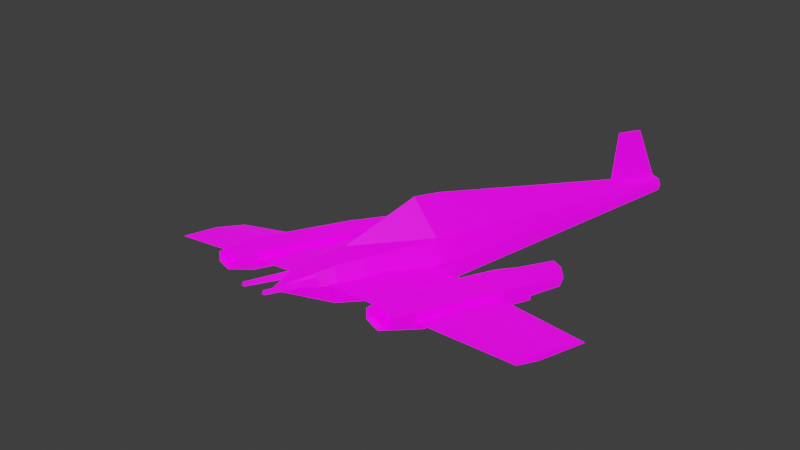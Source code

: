# Source: Fighter_B1.blend  (saved by Blender 2.93.21; exported with 4.5.12 LTS)
import bpy
from mathutils import Matrix  # noqa: F401  (used for matrix-valued properties, if any)

bpy.ops.wm.read_factory_settings(use_empty=True)
scene = bpy.context.scene
scene.name = 'Scene'

# ---- collections
col_collection = bpy.data.collections.new('Collection'); scene.collection.children.link(col_collection)
col_ignore_depth = bpy.data.collections.new('Ignore Depth'); scene.collection.children.link(col_ignore_depth)

# ---- images (referenced by path relative to the original .blend; pixels are not part of the script)
import os
ASSET_DIR = os.environ.get("B2B_ASSET_DIR", "")  # directory of the original .blend (textures are referenced by path, not embedded)
HERE = os.path.dirname(os.path.abspath(__file__))  # packed textures are extracted next to this script under _unpacked/

def load_image(name, relpath, width, height, colorspace="sRGB"):
    """Load a texture the original file referenced (path relative to the .blend, or extracted next to this script)."""
    p = next((c for c in (os.path.join(HERE, relpath), os.path.join(ASSET_DIR, relpath)) if relpath and os.path.exists(c)), "")
    if p:
        img = bpy.data.images.load(p, check_existing=True)
        img.name = name
    else:  # same state as the original file: an image datablock whose file is absent (Cycles renders it pink)
        img = bpy.data.images.new(name, width, height)
        img.source = "FILE"
        img.filepath = "//" + (relpath or name)
    img.colorspace_settings.name = colorspace
    return img
img_fighter_b1_diffuse = load_image('Fighter B1 Diffuse', 'Fighter B1 Diffuse.png', 1024, 1024, 'sRGB')
img_fighter_b1_emissive = load_image('Fighter B1 Emissive', 'Fighter B1 Emissive.png', 1024, 1024, 'sRGB')

# ---- materials (node trees are filled in below, after node groups)
mat_fighter_b1 = bpy.data.materials.new('Fighter B1')

# ---- material node trees
mat_fighter_b1.use_nodes = True; mat_fighter_b1.node_tree.nodes.clear()
_N = mat_fighter_b1.node_tree.nodes; _L = mat_fighter_b1.node_tree.links
n0 = _N.new('ShaderNodeBsdfPrincipled'); n0.name = 'Principled BSDF'; n0.location = (10, 300)
n0.distribution = 'GGX'
n0.subsurface_method = 'BURLEY'
n0.inputs[3].default_value = 1.45
n0.inputs[28].default_value = 1.0
n1 = _N.new('ShaderNodeOutputMaterial'); n1.name = 'Material Output'; n1.location = (300, 300)
n2 = _N.new('ShaderNodeTexImage'); n2.name = 'Image Texture'; n2.location = (-180, 280)
n2.image = img_fighter_b1_diffuse
n3 = _N.new('ShaderNodeTexImage'); n3.name = 'Image Texture.001'; n3.location = (-280, -60)
n3.image = img_fighter_b1_emissive
_L.new(n0.outputs[0], n1.inputs[0])
_L.new(n2.outputs[0], n0.inputs[0])
_L.new(n3.outputs[0], n0.inputs[27])
n1.is_active_output = True

# ---- world
world_world = bpy.data.worlds.new('World'); scene.world = world_world
world_world.use_nodes = True; world_world.node_tree.nodes.clear()
_N = world_world.node_tree.nodes; _L = world_world.node_tree.links
n0 = _N.new('ShaderNodeOutputWorld'); n0.name = 'World Output'; n0.location = (300, 300)
n1 = _N.new('ShaderNodeBackground'); n1.name = 'Background'; n1.location = (10, 300)
n1.inputs[0].default_value = (0.04203, 0.04203, 0.04203, 1.0)
_L.new(n1.outputs[0], n0.inputs[0])
n0.is_active_output = True
world_world.color = (0.05088, 0.05088, 0.05088)
world_world.use_sun_shadow = False
world_world.sun_shadow_jitter_overblur = 0.0

# ---- cameras
cam_camera = bpy.data.cameras.new('Camera')
cam_camera.clip_end = 500.0
cam_camera.ortho_scale = 7.314

# ---- lights
light_sun = bpy.data.lights.new('Sun', 'SUN')
light_sun.transmission_factor = 0.0
light_sun.energy = 1.0
light_sun.shadow_soft_size = 0.125

# ---- meshes
me_cube_004 = bpy.data.meshes.new('Cube.004')
me_cube_004.from_pydata([(-0.127, -0.127, 0.074), (-0.127, -0.127, 0.328), (-0.127, 0.127, 0.074), (-0.127, 0.127, 0.328), (0.127, -0.127, 0.074), (0.127, -0.127, 0.328), (0.127, 0.127, 0.074), (0.127, 0.127, 0.328)], [], [(0, 1, 3, 2), (2, 3, 7, 6), (6, 7, 5, 4), (4, 5, 1, 0), (2, 6, 4, 0), (7, 3, 1, 5)])
_uv = me_cube_004.uv_layers.new(name='UVMap')
_uv.uv.foreach_set('vector', [0.375, 0.0, 0.625, 0.0, 0.625, 0.25, 0.375, 0.25, 0.375, 0.25, 0.625, 0.25, 0.625, 0.5, 0.375, 0.5, 0.375, 0.5, 0.625, 0.5, 0.625, 0.75, 0.375, 0.75, 0.375, 0.75, 0.625, 0.75, 0.625, 1.0, 0.375, 1.0, 0.125, 0.5, 0.375, 0.5, 0.375, 0.75, 0.125, 0.75, 0.625, 0.5, 0.875, 0.5, 0.875, 0.75, 0.625, 0.75])
me_cube_004.use_remesh_fix_poles = True
me_cube_004.use_remesh_preserve_attributes = False
me_cube_004.use_mirror_vertex_groups = False
me_cube_004.update()
me_cube_002 = bpy.data.meshes.new('Cube.002')
me_cube_002.from_pydata([(-0.127, 0.0762, -0.254), (-0.127, -0.0762, -0.254), (-0.127, 0.0762, 0.0), (-0.127, -0.0762, 0.0), (0.127, 0.0762, -0.254), (0.127, -0.0762, -0.254), (0.127, 0.0762, 0.0), (0.127, -0.0762, 0.0), (-0.127, 0.0762, -0.5338), (-0.127, -0.0762, -0.5338), (0.127, 0.0762, -0.5338), (0.127, -0.0762, -0.5338), (0.02124, 0.0762, 0.0), (-0.02124, 0.0762, 0.0), (-0.02124, -0.0762, 0.0), (0.02124, -0.0762, 0.0), (-0.02124, 0.0762, -0.254), (0.02124, 0.0762, -0.254), (0.02124, -0.0762, -0.254), (-0.02124, -0.0762, -0.254), (-0.02124, 0.0762, -0.5338), (0.02124, 0.0762, -0.5338), (0.02124, -0.0762, -0.5338), (-0.02124, -0.0762, -0.5338)], [], [(0, 1, 3, 2), (12, 15, 7, 6), (6, 7, 5, 4), (19, 1, 9, 23), (12, 6, 4, 17), (14, 3, 1, 19), (20, 23, 9, 8), (4, 5, 11, 10), (1, 0, 8, 9), (17, 4, 10, 21), (0, 16, 20, 8), (10, 11, 22, 21), (7, 15, 18, 5), (17, 21, 22, 18), (2, 13, 16, 0), (17, 18, 15, 12), (5, 18, 22, 11), (16, 19, 23, 20), (2, 3, 14, 13), (16, 13, 14, 19)])
_uv = me_cube_002.uv_layers.new(name='UVMap')
_uv.uv.foreach_set('vector', [0.375, 0.0, 0.625, 0.0, 0.625, 0.25, 0.375, 0.25, 0.375, 0.4167, 0.625, 0.4167, 0.625, 0.5, 0.375, 0.5, 0.375, 0.5, 0.625, 0.5, 0.625, 0.75, 0.375, 0.75, 0.7917, 0.75, 0.875, 0.75, 0.875, 0.75, 0.7917, 0.75, 0.2917, 0.5, 0.375, 0.5, 0.375, 0.75, 0.2917, 0.75, 0.7917, 0.5, 0.875, 0.5, 0.875, 0.75, 0.7917, 0.75, 0.375, 0.9167, 0.625, 0.9167, 0.625, 1.0, 0.375, 1.0, 0.375, 0.75, 0.625, 0.75, 0.625, 0.75, 0.375, 0.75, 0.625, 0.0, 0.375, 0.0, 0.375, 0.0, 0.625, 0.0, 0.2917, 0.75, 0.375, 0.75, 0.375, 0.75, 0.2917, 0.75, 0.125, 0.75, 0.2083, 0.75, 0.2083, 0.75, 0.125, 0.75, 0.375, 0.75, 0.625, 0.75, 0.625, 0.8333, 0.375, 0.8333, 0.625, 0.5, 0.7083, 0.5, 0.7083, 0.75, 0.625, 0.75, 0.2917, 0.75, 0.2917, 0.75, 0.625, 0.8333, 0.7083, 0.75, 0.125, 0.5, 0.2083, 0.5, 0.2083, 0.75, 0.125, 0.75, 0.2917, 0.75, 0.7083, 0.75, 0.625, 0.4167, 0.2917, 0.5, 0.625, 0.75, 0.7083, 0.75, 0.7083, 0.75, 0.625, 0.75, 0.2083, 0.75, 0.7917, 0.75, 0.625, 0.9167, 0.2083, 0.75, 0.375, 0.25, 0.625, 0.25, 0.625, 0.3333, 0.375, 0.3333, 0.2083, 0.75, 0.2083, 0.5, 0.625, 0.3333, 0.7917, 0.75])
me_cube_002.use_remesh_fix_poles = True
me_cube_002.use_remesh_preserve_attributes = False
me_cube_002.use_mirror_vertex_groups = False
me_cube_002.update()
me_cube_001 = bpy.data.meshes.new('Cube.001')
me_cube_001.from_pydata([(-0.127, 0.127, -0.0762), (-0.127, -0.09689, -0.0762), (-0.127, 0.127, 0.0508), (-0.127, -0.127, 0.0508), (0.127, 0.127, -0.0762), (0.127, -0.09689, -0.0762), (0.127, 0.127, 0.0508), (0.127, -0.127, 0.0508), (-0.127, 0.1117, -0.4572), (-0.127, -0.04073, -0.4572), (0.127, 0.1117, -0.4572), (0.127, -0.04073, -0.4572), (0.0, 0.127, 0.0508), (0.0, -0.127, 0.0508), (0.0, 0.127, -0.0762), (0.0, -0.09689, -0.0762), (-0.02067, -0.04073, -0.4572), (-0.02067, 0.1117, -0.4572), (0.02067, -0.04073, -0.4572), (0.02067, 0.1117, -0.4572)], [], [(0, 1, 3, 2), (12, 13, 7, 6), (6, 7, 5, 4), (15, 1, 9, 16), (12, 6, 4, 14), (13, 3, 1, 15), (4, 5, 11, 10), (1, 0, 8, 9), (0, 14, 17, 8), (10, 11, 18, 19), (7, 13, 15, 5), (2, 12, 14, 0), (5, 15, 18, 11), (2, 3, 13, 12), (17, 16, 9, 8), (15, 14, 19, 18), (19, 14, 4, 10), (15, 16, 17, 14)])
_uv = me_cube_001.uv_layers.new(name='UVMap')
_uv.uv.foreach_set('vector', [0.375, 0.0, 0.625, 0.0, 0.625, 0.25, 0.375, 0.25, 0.375, 0.375, 0.625, 0.375, 0.625, 0.5, 0.375, 0.5, 0.375, 0.5, 0.625, 0.5, 0.625, 0.75, 0.375, 0.75, 0.75, 0.75, 0.875, 0.75, 0.875, 0.75, 0.8125, 0.75, 0.25, 0.5, 0.375, 0.5, 0.375, 0.75, 0.25, 0.75, 0.75, 0.5, 0.875, 0.5, 0.875, 0.75, 0.75, 0.75, 0.375, 0.75, 0.625, 0.75, 0.625, 0.75, 0.375, 0.75, 0.625, 0.0, 0.375, 0.0, 0.375, 0.0, 0.625, 0.0, 0.125, 0.75, 0.25, 0.75, 0.1875, 0.75, 0.125, 0.75, 0.375, 0.75, 0.625, 0.75, 0.625, 0.8125, 0.375, 0.8125, 0.625, 0.5, 0.75, 0.5, 0.75, 0.75, 0.625, 0.75, 0.125, 0.5, 0.25, 0.5, 0.25, 0.75, 0.125, 0.75, 0.625, 0.75, 0.75, 0.75, 0.6875, 0.75, 0.625, 0.75, 0.375, 0.25, 0.625, 0.25, 0.625, 0.375, 0.375, 0.375, 0.375, 0.9375, 0.625, 0.9375, 0.625, 1.0, 0.375, 1.0, 0.75, 0.75, 0.25, 0.75, 0.375, 0.8125, 0.6875, 0.75, 0.3125, 0.75, 0.25, 0.75, 0.375, 0.75, 0.375, 0.75, 0.75, 0.75, 0.8125, 0.75, 0.375, 0.9375, 0.25, 0.75])
me_cube_001.use_remesh_fix_poles = True
me_cube_001.use_remesh_preserve_attributes = False
me_cube_001.use_mirror_vertex_groups = False
me_cube_001.update()
me_cube_003 = bpy.data.meshes.new('Cube.003')
me_cube_003.from_pydata([(-0.127, -0.127, -0.0508), (-0.127, -0.127, 0.5842), (-0.127, 0.127, -0.0508), (-0.127, 0.127, 0.5842), (0.127, -0.127, -0.0508), (0.127, -0.127, 0.5842), (0.127, 0.127, -0.0508), (0.127, 0.127, 0.5842), (-0.127, -0.127, 0.4409), (-0.127, 0.127, 0.4409), (0.127, 0.127, 0.4409), (0.127, -0.127, 0.4409), (-0.111, 0.127, 0.235), (0.111, 0.127, 0.235), (0.111, -0.127, 0.235), (-0.111, -0.127, 0.235)], [], [(8, 1, 3, 9), (9, 3, 7, 10), (10, 7, 5, 11), (11, 5, 1, 8), (2, 6, 4, 0), (7, 3, 1, 5), (14, 11, 8, 15), (13, 10, 11, 14), (12, 9, 10, 13), (15, 8, 9, 12), (0, 15, 12, 2), (2, 12, 13, 6), (6, 13, 14, 4), (4, 14, 15, 0)])
_uv = me_cube_003.uv_layers.new(name='UVMap')
_uv.uv.foreach_set('vector', [0.53, 0.0, 0.625, 0.0, 0.625, 0.25, 0.53, 0.25, 0.53, 0.25, 0.625, 0.25, 0.625, 0.5, 0.53, 0.5, 0.53, 0.5, 0.625, 0.5, 0.625, 0.75, 0.53, 0.75, 0.53, 0.75, 0.625, 0.75, 0.625, 1.0, 0.53, 1.0, 0.125, 0.5, 0.375, 0.5, 0.375, 0.75, 0.125, 0.75, 0.625, 0.5, 0.875, 0.5, 0.875, 0.75, 0.625, 0.75, 0.4875, 0.75, 0.53, 0.75, 0.53, 1.0, 0.4875, 1.0, 0.4875, 0.5, 0.53, 0.5, 0.53, 0.75, 0.4875, 0.75, 0.4875, 0.25, 0.53, 0.25, 0.53, 0.5, 0.4875, 0.5, 0.4875, 0.0, 0.53, 0.0, 0.53, 0.25, 0.4875, 0.25, 0.375, 0.0, 0.4875, 0.0, 0.4875, 0.25, 0.375, 0.25, 0.375, 0.25, 0.4875, 0.25, 0.4875, 0.5, 0.375, 0.5, 0.375, 0.5, 0.4875, 0.5, 0.4875, 0.75, 0.375, 0.75, 0.375, 0.75, 0.4875, 0.75, 0.4875, 1.0, 0.375, 1.0])
me_cube_003.use_remesh_fix_poles = True
me_cube_003.use_remesh_preserve_attributes = False
me_cube_003.use_mirror_vertex_groups = False
me_cube_003.update()
me_cube = bpy.data.meshes.new('Cube')
me_cube.from_pydata([(0.4566, -0.484, 4.145), (0.4566, 0.2299, 4.145), (0.5608, -0.5383, 3.558), (0.5608, 0.2946, 3.558), (0.6865, -0.5383, 1.846), (0.6865, 0.4296, 1.846), (0.6865, 0.4296, 1.192), (0.1887, 0.3276, -5.621), (0.1887, 0.5937, -5.621), (0.6913, -0.1608, 3.575), (0.4698, -0.09303, 4.328), (0.8466, -0.08577, 1.971), (0.7162, -0.001414, 3.09), (5.224, -0.348, 3.69), (5.224, -0.3099, 4.182), (5.224, -0.2936, 2.616), (5.224, -0.2419, 3.368), (0.7091, -0.1219, 3.558), (0.5774, -0.1271, 4.145), (0.8681, -0.05432, 1.846), (0.2386, 0.4607, -5.621), (2.456, -0.1643, 4.328), (2.47, 0.1541, 1.529), (2.24, 0.0708, 1.529), (2.137, -0.1503, 1.529), (2.22, -0.3796, 1.529), (2.442, -0.4828, 1.529), (2.671, -0.3994, 1.529), (2.774, -0.1783, 1.529), (2.691, 0.05094, 1.529), (2.456, -0.1643, 0.5924), (2.274, 0.03429, 0.4242), (2.467, 0.1047, 0.4242), (2.187, -0.1524, 0.4242), (2.257, -0.3461, 0.4242), (2.444, -0.4333, 0.4242), (2.637, -0.3629, 0.4242), (2.725, -0.1762, 0.4242), (2.654, 0.01752, 0.4242), (1.96, -0.299, 4.113), (2.441, -0.4914, 4.113), (2.937, -0.3421, 4.113), (2.47, 0.1628, 4.113), (1.974, 0.01346, 4.113), (2.951, -0.02962, 4.113), (2.441, -0.4914, 1.529), (1.96, -0.299, 1.529), (2.937, -0.3421, 1.529), (1.974, 0.01346, 1.529), (2.47, 0.1628, 1.529), (2.951, -0.02962, 1.529), (2.769, -0.28, 4.696), (2.778, -0.07664, 4.696), (2.142, -0.04861, 4.696), (2.465, 0.04859, 4.696), (2.446, -0.3772, 4.696), (2.133, -0.252, 4.696), (0.08182, 0.6742, -4.832), (0.02993, 1.798, -4.677), (0.1033, 1.035, 1.796), (0.65, 0.4676, 1.796), (0.65, 0.4676, 1.242), (0.1033, 1.035, 1.242), (0.03616, 1.085, 1.894), (0.03616, 0.4506, 3.376), (0.6314, 0.4664, 1.894), (0.3411, 0.07378, 3.628), (0.2456, -0.09158, 3.628), (0.4365, -0.09158, 3.628), (0.3411, 0.01354, 5.625), (0.2978, -0.06146, 5.625), (0.3844, -0.06146, 5.625), (0.0, 0.3457, 4.145), (0.0, 0.4115, 3.555), (-0.4566, -0.484, 4.145), (-0.4566, 0.2299, 4.145), (-0.5608, -0.5383, 3.558), (-0.5608, 0.2946, 3.558), (-0.6865, -0.5383, 1.846), (-0.6865, 0.4296, 1.846), (0.0, 1.143, 1.192), (-0.6865, 0.4296, 1.192), (0.0, 1.143, 1.846), (-0.1887, 0.3276, -5.621), (-0.1887, 0.5937, -5.621), (0.0, 0.6635, -5.621), (-0.6913, -0.1608, 3.575), (-0.4698, -0.09303, 4.328), (-0.8466, -0.08577, 1.971), (-0.7162, -0.001414, 3.09), (-5.224, -0.348, 3.69), (-5.224, -0.3099, 4.182), (-5.224, -0.2936, 2.616), (-5.224, -0.2419, 3.368), (-0.7091, -0.1219, 3.558), (-0.5774, -0.1271, 4.145), (-0.8681, -0.05432, 1.846), (-0.2386, 0.4607, -5.621), (0.0, 0.477, -5.857), (0.0, -0.1271, 5.245), (-2.456, -0.1643, 4.328), (-2.47, 0.1541, 1.529), (-2.24, 0.0708, 1.529), (-2.137, -0.1503, 1.529), (-2.22, -0.3796, 1.529), (-2.442, -0.4828, 1.529), (-2.671, -0.3994, 1.529), (-2.774, -0.1783, 1.529), (-2.691, 0.05094, 1.529), (-2.456, -0.1643, 0.5924), (-2.274, 0.03429, 0.4242), (-2.467, 0.1047, 0.4242), (-2.187, -0.1524, 0.4242), (-2.257, -0.3461, 0.4242), (-2.444, -0.4333, 0.4242), (-2.637, -0.3629, 0.4242), (-2.725, -0.1762, 0.4242), (-2.654, 0.01752, 0.4242), (-1.96, -0.299, 4.113), (-2.441, -0.4914, 4.113), (-2.937, -0.3421, 4.113), (-2.47, 0.1628, 4.113), (-1.974, 0.01346, 4.113), (-2.951, -0.02962, 4.113), (-2.441, -0.4914, 1.529), (-1.96, -0.299, 1.529), (-2.937, -0.3421, 1.529), (-1.974, 0.01346, 1.529), (-2.47, 0.1628, 1.529), (-2.951, -0.02962, 1.529), (-2.769, -0.28, 4.696), (-2.778, -0.07664, 4.696), (-2.142, -0.04861, 4.696), (-2.465, 0.04859, 4.696), (-2.446, -0.3772, 4.696), (-2.133, -0.252, 4.696), (0.0, 0.7421, -4.104), (-0.08182, 0.6742, -4.832), (0.0, 1.798, -5.068), (0.0, 1.798, -4.317), (-0.02993, 1.798, -4.677), (-0.1033, 1.035, 1.796), (-0.65, 0.4676, 1.796), (-0.65, 0.4676, 1.242), (-0.1033, 1.035, 1.242), (-0.03616, 1.085, 1.894), (-0.03616, 0.4506, 3.376), (-0.6314, 0.4664, 1.894), (-0.3411, 0.07378, 3.628), (-0.2456, -0.09158, 3.628), (-0.4365, -0.09158, 3.628), (-0.3411, 0.01354, 5.625), (-0.2978, -0.06146, 5.625), (-0.3844, -0.06146, 5.625)], [], [(73, 3, 5), (17, 3, 1, 18), (1, 72, 99), (76, 78, 4, 2), (3, 73, 72, 1), (59, 60, 61, 62), (17, 2, 4, 19), (6, 8, 57, 136), (63, 64, 65), (6, 19, 20, 8), (4, 7, 20, 19), (85, 84, 137), (98, 20, 7), (1, 99, 18), (10, 14, 16, 12), (9, 11, 15, 13), (12, 16, 15, 11), (9, 13, 14, 10), (74, 76, 2, 0), (8, 20, 98), (57, 8, 85), (3, 17, 19, 5), (2, 17, 18, 0), (41, 47, 50, 44), (45, 46, 48, 49, 50, 47), (31, 33, 24, 23), (111, 101, 102, 110), (37, 38, 29, 28), (35, 36, 27, 26), (33, 34, 25, 24), (38, 32, 22, 29), (36, 37, 28, 27), (34, 35, 26, 25), (30, 31, 32), (30, 33, 31), (30, 34, 33), (30, 35, 34), (30, 36, 35), (30, 37, 36), (30, 38, 37), (30, 32, 38), (40, 45, 47, 41), (45, 40, 39, 46), (44, 50, 49, 42), (48, 43, 42, 49), (43, 48, 46, 39), (43, 39, 56, 53), (42, 43, 53, 54), (41, 44, 52, 51), (44, 42, 54, 52), (39, 40, 55, 56), (40, 41, 51, 55), (85, 8, 98), (54, 53, 21), (55, 51, 21), (52, 21, 51), (7, 83, 98), (56, 55, 21), (52, 54, 21), (53, 56, 21), (15, 16, 13), (14, 13, 16), (139, 58, 138), (136, 57, 58, 139), (57, 85, 138, 58), (82, 5, 60, 59), (5, 6, 61, 60), (6, 80, 62, 61), (80, 82, 59, 62), (82, 73, 64, 63), (73, 5, 65, 64), (5, 82, 63, 65), (18, 99, 0), (5, 19, 6), (68, 66, 69, 71), (67, 68, 71, 70), (66, 67, 70, 69), (70, 71, 69), (73, 79, 77), (94, 95, 75, 77), (75, 99, 72), (77, 75, 72, 73), (141, 144, 143, 142), (94, 96, 78, 76), (145, 147, 146), (84, 97, 96, 81), (78, 96, 97, 83), (98, 83, 97), (75, 95, 99), (87, 89, 93, 91), (86, 90, 92, 88), (89, 88, 92, 93), (86, 87, 91, 90), (99, 74, 0), (84, 98, 97), (81, 80, 136), (77, 79, 96, 94), (76, 74, 95, 94), (120, 123, 129, 126), (124, 126, 129, 128, 127, 125), (110, 102, 103, 112), (116, 107, 108, 117), (114, 105, 106, 115), (112, 103, 104, 113), (117, 108, 101, 111), (115, 106, 107, 116), (113, 104, 105, 114), (109, 111, 110), (109, 110, 112), (109, 112, 113), (109, 113, 114), (109, 114, 115), (109, 115, 116), (109, 116, 117), (109, 117, 111), (119, 120, 126, 124), (124, 125, 118, 119), (123, 121, 128, 129), (127, 128, 121, 122), (122, 118, 125, 127), (122, 132, 135, 118), (121, 133, 132, 122), (120, 130, 131, 123), (123, 131, 133, 121), (118, 135, 134, 119), (119, 134, 130, 120), (85, 98, 84), (133, 100, 132), (134, 100, 130), (131, 130, 100), (4, 78, 83, 7), (135, 100, 134), (131, 100, 133), (132, 100, 135), (92, 90, 93), (91, 93, 90), (139, 138, 140), (136, 139, 140, 137), (137, 140, 138, 85), (82, 141, 142, 79), (79, 142, 143, 81), (81, 143, 144, 80), (80, 144, 141, 82), (82, 145, 146, 73), (73, 146, 147, 79), (79, 147, 145, 82), (95, 74, 99), (150, 153, 151, 148), (149, 152, 153, 150), (148, 151, 152, 149), (152, 151, 153), (79, 81, 96), (32, 31, 23, 22), (80, 6, 136), (84, 81, 136, 137)])
_uv = me_cube.uv_layers.new(name='UVMap')
_uv.uv.foreach_set('vector', [0.1377, 0.7248, 0.1375, 0.6799, 0.2745, 0.6698, 0.1375, 0.6133, 0.1375, 0.6467, 0.09055, 0.6415, 0.09055, 0.6129, 0.09054, 0.6882, 0.09054, 0.7248, 0.002441, 0.7248, 0.1375, 0.558, 0.2745, 0.5681, 0.2745, 0.4582, 0.1375, 0.4683, 0.1375, 0.6799, 0.1377, 0.7248, 0.09054, 0.7248, 0.09054, 0.6882, 0.9517, 0.5834, 0.9517, 0.5203, 0.9961, 0.5203, 0.9961, 0.5834, 0.1375, 0.6133, 0.1375, 0.58, 0.2746, 0.58, 0.2746, 0.6187, 0.4496, 0.8872, 0.9938, 0.927, 0.9307, 0.9355, 0.8726, 0.9421, 0.9488, 0.5872, 0.8247, 0.5514, 0.9484, 0.5184, 0.3269, 0.6575, 0.2746, 0.6187, 0.8724, 0.66, 0.8724, 0.6706, 0.2746, 0.58, 0.8724, 0.6493, 0.8724, 0.66, 0.2746, 0.6187, 0.8724, 0.7734, 0.8724, 0.779, 0.8092, 0.7726, 0.8912, 0.6613, 0.8724, 0.66, 0.8724, 0.6493, 0.09055, 0.6415, 0.002441, 0.6129, 0.09055, 0.6129, 0.5833, 0.0007751, 0.5715, 0.3835, 0.506, 0.3835, 0.4836, 0.02061, 0.6515, 0.01861, 0.7806, 0.0311, 0.7287, 0.3835, 0.6423, 0.3835, 0.4836, 0.02061, 0.506, 0.3835, 0.4455, 0.3835, 0.3935, 0.0311, 0.6515, 0.01861, 0.6423, 0.3835, 0.6027, 0.3835, 0.5909, 0.0007751, 0.09054, 0.5497, 0.1375, 0.558, 0.1375, 0.4683, 0.09054, 0.4766, 0.8724, 0.6706, 0.8724, 0.66, 0.8912, 0.6613, 0.8092, 0.6771, 0.8724, 0.6706, 0.8724, 0.6762, 0.1375, 0.6467, 0.1375, 0.6133, 0.2746, 0.6187, 0.2746, 0.6575, 0.1375, 0.58, 0.1375, 0.6133, 0.09055, 0.6129, 0.09055, 0.5843, 0.8588, 0.3471, 0.8588, 0.1403, 0.8838, 0.1403, 0.8838, 0.3471, 0.8148, 0.1903, 0.8533, 0.1749, 0.8522, 0.1499, 0.8125, 0.138, 0.774, 0.1534, 0.7751, 0.1784, 0.9269, 1.788e-07, 0.9513, 1.788e-07, 0.9513, 0.1198, 0.9269, 0.1198, 0.9025, 0.0, 0.9025, 0.1198, 0.8782, 0.1198, 0.8782, 0.0, 0.8538, 1.788e-07, 0.8782, 1.788e-07, 0.8782, 0.1198, 0.8538, 0.1198, 0.8051, 1.788e-07, 0.8294, 1.788e-07, 0.8294, 0.1198, 0.8051, 0.1198, 0.9513, 1.788e-07, 0.9756, 1.49e-07, 0.9756, 0.1198, 0.9513, 0.1198, 0.8782, 1.788e-07, 0.9025, 1.788e-07, 0.9025, 0.1198, 0.8782, 0.1198, 0.8294, 1.788e-07, 0.8538, 1.788e-07, 0.8538, 0.1198, 0.8294, 0.1198, 0.9756, 1.49e-07, 1.0, 1.49e-07, 1.0, 0.1198, 0.9756, 0.1198, 0.7796, 0.2782, 0.7955, 0.2928, 0.8012, 0.2773, 0.7796, 0.2782, 0.7806, 0.2998, 0.7955, 0.2928, 0.7796, 0.2782, 0.7651, 0.2941, 0.7806, 0.2998, 0.7796, 0.2782, 0.7581, 0.2792, 0.7651, 0.2941, 0.7796, 0.2782, 0.7637, 0.2637, 0.7581, 0.2792, 0.7796, 0.2782, 0.7787, 0.2567, 0.7637, 0.2637, 0.7796, 0.2782, 0.7942, 0.2623, 0.7787, 0.2567, 0.7796, 0.2782, 0.8012, 0.2773, 0.7942, 0.2623, 0.7931, 0.4505, 1.0, 0.4505, 1.0, 0.4108, 0.7931, 0.4108, 1.0, 0.4505, 0.7931, 0.4505, 0.7931, 0.489, 1.0, 0.489, 0.8895, 0.3471, 0.8895, 0.1403, 0.928, 0.1403, 0.928, 0.3471, 0.9677, 0.1403, 0.9677, 0.3471, 0.928, 0.3471, 0.928, 0.1403, 1.0, 0.3471, 1.0, 0.1403, 0.975, 0.1403, 0.975, 0.3471, 1.0, 0.3471, 0.975, 0.3471, 0.9788, 0.3937, 0.995, 0.3937, 0.928, 0.3471, 0.9677, 0.3471, 0.9543, 0.3937, 0.9284, 0.3937, 0.8588, 0.3471, 0.8838, 0.3471, 0.88, 0.3937, 0.8637, 0.3937, 0.8895, 0.3471, 0.928, 0.3471, 0.9284, 0.3937, 0.9034, 0.3937, 0.7931, 0.489, 0.7931, 0.4505, 0.7465, 0.4501, 0.7465, 0.4751, 0.7931, 0.4505, 0.7931, 0.4108, 0.7465, 0.4242, 0.7465, 0.4501, 0.8724, 0.6762, 0.8724, 0.6706, 0.8912, 0.6613, 0.8056, 0.2011, 0.8397, 0.2114, 0.8065, 0.2236, 0.8075, 0.2462, 0.7734, 0.2359, 0.8065, 0.2236, 0.7724, 0.2143, 0.8065, 0.2236, 0.7734, 0.2359, 0.8723, 0.498, 0.8723, 0.5282, 0.8911, 0.5131, 0.8407, 0.2329, 0.8075, 0.2462, 0.8065, 0.2236, 0.7724, 0.2143, 0.8056, 0.2011, 0.8065, 0.2236, 0.8397, 0.2114, 0.8407, 0.2329, 0.8065, 0.2236, 0.4455, 0.3931, 0.5058, 0.3889, 0.5316, 0.3975, 0.5711, 0.3944, 0.5316, 0.3975, 0.5058, 0.3889, 0.1022, 0.9937, 0.131, 0.9913, 0.1622, 0.9937, 0.005371, 0.9117, 0.06351, 0.9063, 0.05117, 0.9961, 0.02242, 0.9961, 0.06351, 0.9063, 0.1266, 0.9055, 0.08236, 0.9961, 0.05117, 0.9961, 0.9443, 0.788, 0.9443, 0.731, 0.9483, 0.734, 0.9483, 0.7794, 0.9443, 0.731, 0.9966, 0.731, 0.9926, 0.734, 0.9483, 0.734, 0.9966, 0.731, 0.9966, 0.788, 0.9926, 0.7794, 0.9926, 0.734, 0.9966, 0.788, 0.9443, 0.788, 0.9483, 0.7794, 0.9926, 0.7794, 0.9443, 0.788, 0.8077, 0.7295, 0.822, 0.7326, 0.9405, 0.7833, 0.8077, 0.7295, 0.9443, 0.731, 0.9405, 0.7339, 0.822, 0.7326, 0.9443, 0.731, 0.9443, 0.788, 0.9405, 0.7833, 0.9405, 0.7339, 0.09055, 0.6129, 0.002441, 0.6129, 0.09055, 0.5843, 0.2746, 0.6575, 0.2746, 0.6187, 0.3269, 0.6575, 0.834, 0.3952, 0.8274, 0.3952, 0.8274, 0.258, 0.8304, 0.258, 0.8209, 0.3952, 0.834, 0.3952, 0.8304, 0.258, 0.8245, 0.258, 0.8274, 0.3952, 0.8209, 0.3952, 0.8245, 0.258, 0.8274, 0.258, 0.8245, 0.258, 0.8304, 0.258, 0.8274, 0.258, 0.1377, 0.7248, 0.2745, 0.7797, 0.1375, 0.7697, 0.1375, 0.8363, 0.09055, 0.8367, 0.09055, 0.8081, 0.1375, 0.803, 0.09054, 0.7613, 0.002441, 0.7248, 0.09054, 0.7248, 0.1375, 0.7697, 0.09054, 0.7613, 0.09054, 0.7248, 0.1377, 0.7248, 0.9517, 0.5938, 0.9961, 0.5938, 0.9961, 0.6569, 0.9517, 0.6569, 0.1375, 0.8363, 0.2746, 0.8309, 0.2746, 0.8696, 0.1375, 0.8696, 0.9483, 0.5898, 0.9485, 0.6585, 0.8245, 0.6267, 0.8724, 0.779, 0.8724, 0.7897, 0.2746, 0.8309, 0.3269, 0.7921, 0.2746, 0.8696, 0.2746, 0.8309, 0.8724, 0.7897, 0.8724, 0.8003, 0.8912, 0.7883, 0.8724, 0.8003, 0.8724, 0.7897, 0.09055, 0.8081, 0.09055, 0.8367, 0.002441, 0.8367, 0.1974, 0.0007751, 0.297, 0.02061, 0.2746, 0.3835, 0.2091, 0.3835, 0.1292, 0.01861, 0.1384, 0.3835, 0.05193, 0.3835, 0.0, 0.0311, 0.297, 0.02061, 0.3871, 0.0311, 0.3352, 0.3835, 0.2746, 0.3835, 0.1292, 0.01861, 0.1897, 0.0007751, 0.178, 0.3835, 0.1384, 0.3835, 0.002441, 0.5131, 0.09054, 0.5497, 0.09054, 0.4766, 0.8724, 0.779, 0.8912, 0.7883, 0.8724, 0.7897, 0.3269, 0.7921, 0.3269, 0.735, 0.7509, 0.7671, 0.1375, 0.803, 0.2746, 0.7921, 0.2746, 0.8309, 0.1375, 0.8363, 0.1375, 0.8696, 0.09055, 0.8653, 0.09055, 0.8367, 0.1375, 0.8363, 0.9716, 0.3471, 0.9966, 0.3471, 0.9966, 0.1403, 0.9716, 0.1403, 0.8125, 0.1903, 0.8522, 0.1784, 0.8533, 0.1534, 0.8148, 0.138, 0.7751, 0.1499, 0.774, 0.1749, 0.8782, 0.0, 0.8782, 0.1198, 0.8538, 0.1198, 0.8538, 0.0, 0.9513, 0.0, 0.9513, 0.1198, 0.9269, 0.1198, 0.9269, 0.0, 1.0, 2.98e-08, 1.0, 0.1198, 0.9756, 0.1198, 0.9756, 0.0, 0.8538, 0.0, 0.8538, 0.1198, 0.8294, 0.1198, 0.8294, 0.0, 0.9269, 0.0, 0.9269, 0.1198, 0.9025, 0.1198, 0.9025, 0.0, 0.9756, 0.0, 0.9756, 0.1198, 0.9513, 0.1198, 0.9513, 0.0, 0.8294, 0.0, 0.8294, 0.1198, 0.8051, 0.1198, 0.8051, 0.0, 0.7796, 0.2782, 0.8012, 0.2792, 0.7955, 0.2637, 0.7796, 0.2782, 0.7955, 0.2637, 0.7806, 0.2567, 0.7796, 0.2782, 0.7806, 0.2567, 0.7651, 0.2623, 0.7796, 0.2782, 0.7651, 0.2623, 0.7581, 0.2773, 0.7796, 0.2782, 0.7581, 0.2773, 0.7637, 0.2928, 0.7796, 0.2782, 0.7637, 0.2928, 0.7787, 0.2998, 0.7796, 0.2782, 0.7787, 0.2998, 0.7942, 0.2941, 0.7796, 0.2782, 0.7942, 0.2941, 0.8012, 0.2792, 0.7931, 0.4482, 0.7931, 0.4878, 1.0, 0.4878, 1.0, 0.4482, 1.0, 0.4482, 1.0, 0.4097, 0.7931, 0.4097, 0.7931, 0.4482, 0.9688, 0.3471, 0.9303, 0.3471, 0.9303, 0.1403, 0.9688, 0.1403, 0.8906, 0.1403, 0.9303, 0.1403, 0.9303, 0.3471, 0.8906, 0.3471, 0.8872, 0.3471, 0.8622, 0.3471, 0.8622, 0.1403, 0.8872, 0.1403, 0.8872, 0.3471, 0.8823, 0.3937, 0.866, 0.3937, 0.8622, 0.3471, 0.9303, 0.3471, 0.9299, 0.3937, 0.9041, 0.3937, 0.8906, 0.3471, 0.9716, 0.3471, 0.9765, 0.3937, 0.9928, 0.3937, 0.9966, 0.3471, 0.9688, 0.3471, 0.955, 0.3937, 0.9299, 0.3937, 0.9303, 0.3471, 0.7931, 0.4097, 0.7465, 0.4235, 0.7465, 0.4486, 0.7931, 0.4482, 0.7931, 0.4482, 0.7465, 0.4486, 0.7465, 0.4744, 0.7931, 0.4878, 0.8724, 0.7734, 0.8912, 0.7883, 0.8724, 0.779, 0.8075, 0.2011, 0.8065, 0.2236, 0.7734, 0.2114, 0.8056, 0.2462, 0.8065, 0.2236, 0.8397, 0.2359, 0.8407, 0.2143, 0.8397, 0.2359, 0.8065, 0.2236, 0.2745, 0.4582, 0.2745, 0.5681, 0.8723, 0.5282, 0.8723, 0.498, 0.7724, 0.2329, 0.8065, 0.2236, 0.8056, 0.2462, 0.8407, 0.2143, 0.8065, 0.2236, 0.8075, 0.2011, 0.7734, 0.2114, 0.8065, 0.2236, 0.7724, 0.2329, 0.3353, 0.3924, 0.2489, 0.3968, 0.2747, 0.3883, 0.2093, 0.3937, 0.2747, 0.3883, 0.2489, 0.3968, 0.1022, 0.9937, 0.1622, 0.9937, 0.131, 0.9961, 0.2522, 0.9117, 0.2352, 0.9961, 0.2064, 0.9961, 0.1941, 0.9063, 0.1941, 0.9063, 0.2064, 0.9961, 0.1752, 0.9961, 0.131, 0.9055, 0.9443, 0.788, 0.9483, 0.7965, 0.9483, 0.8419, 0.9443, 0.845, 0.9443, 0.845, 0.9483, 0.8419, 0.9926, 0.8419, 0.9966, 0.845, 0.9966, 0.845, 0.9926, 0.8419, 0.9926, 0.7965, 0.9966, 0.788, 0.9966, 0.788, 0.9926, 0.7965, 0.9483, 0.7965, 0.9443, 0.788, 0.9443, 0.788, 0.9405, 0.7926, 0.822, 0.8433, 0.8077, 0.8464, 0.8077, 0.8464, 0.822, 0.8433, 0.9405, 0.842, 0.9443, 0.845, 0.9443, 0.845, 0.9405, 0.842, 0.9405, 0.7926, 0.9443, 0.788, 0.09055, 0.8367, 0.09055, 0.8653, 0.002441, 0.8367, 0.8209, 0.3952, 0.8245, 0.258, 0.8274, 0.258, 0.8274, 0.3952, 0.834, 0.3952, 0.8304, 0.258, 0.8245, 0.258, 0.8209, 0.3952, 0.8274, 0.3952, 0.8274, 0.258, 0.8304, 0.258, 0.834, 0.3952, 0.8304, 0.258, 0.8274, 0.258, 0.8245, 0.258, 0.2746, 0.7921, 0.3269, 0.7921, 0.2746, 0.8309, 0.9025, 1.788e-07, 0.9269, 1.788e-07, 0.9269, 0.1198, 0.9025, 0.1198, 0.3269, 0.7146, 0.3269, 0.6575, 0.7509, 0.6825, 0.9938, 0.9571, 0.4496, 0.9969, 0.8726, 0.9421, 0.9307, 0.9486])
me_cube.materials.append(mat_fighter_b1)
me_cube.use_remesh_fix_poles = True
me_cube.use_remesh_preserve_attributes = False
me_cube.update()

# ---- objects
ob_camera = bpy.data.objects.new('Camera', cam_camera)
ob_head = bpy.data.objects.new('Head', me_cube_004)
ob_legs = bpy.data.objects.new('Legs', me_cube_002)
ob_thighs = bpy.data.objects.new('Thighs', me_cube_001)
ob_torso = bpy.data.objects.new('Torso', me_cube_003)
ob_b1_fighter = bpy.data.objects.new('B1 Fighter', me_cube)
ob_sun = bpy.data.objects.new('Sun', light_sun)

# ---- transforms, parenting, visibility, modifiers, constraints
ob_camera.location = (16.51, -15.68, 5.784)
ob_camera.rotation_euler = (1.333, -3.311e-07, 0.8866)
ob_camera.scale = (1.0, 1.0, 1.0)
ob_camera.lock_rotations_4d = False
ob_camera.empty_display_type = 'ARROWS'
ob_camera.color = (0.0, 0.0, 0.0, 0.0)
ob_camera.display_type = 'WIRE'
ob_camera.lineart.crease_threshold = 0.0
ob_head.parent = ob_torso
ob_head.matrix_parent_inverse = Matrix(((0.5, -0.0, 0.0, -0.0), (-0.0, 1.0, -0.0, 0.0), (0.0, -0.0, 1.0, -0.0), (-0.0, 0.0, -0.0, 1.0)))
ob_head.location = (0.0, 0.0, 0.58)
ob_head.rotation_euler = (-0.2039, 1.136e-07, -2.073e-08)
ob_head.lineart.crease_threshold = 0.0
ob_legs.parent = ob_thighs
ob_legs.matrix_parent_inverse = Matrix(((0.5, -0.0, 0.0, -0.0), (-0.0, 1.0, -0.0, 0.0), (0.0, -0.0, 1.0, -0.0), (-0.0, 0.0, -0.0, 1.0)))
ob_legs.location = (0.0, 0.03727, -0.4418)
ob_legs.rotation_euler = (-0.4596, 1.49e-07, -1.448e-07)
ob_legs.scale = (2.0, 1.0, 1.0)
ob_legs.lineart.crease_threshold = 0.0
ob_thighs.parent = ob_torso
ob_thighs.matrix_parent_inverse = Matrix(((0.5, -0.0, 0.0, -0.0), (-0.0, 1.0, -0.0, 0.0), (0.0, -0.0, 1.0, -0.0), (-0.0, 0.0, -0.0, 1.0)))
ob_thighs.location = (0.0, 0.0, 0.0)
ob_thighs.rotation_euler = (1.117, -2.929e-07, -1.831e-07)
ob_thighs.scale = (2.0, 1.0, 1.0)
ob_thighs.lineart.crease_threshold = 0.0
ob_torso.location = (1.49e-08, -1.901, 0.03597)
ob_torso.rotation_euler = (0.1833, -5.941e-08, 3.142)
ob_torso.scale = (2.0, 1.0, 1.0)
ob_torso.lineart.crease_threshold = 0.0
ob_b1_fighter.location = (0.0, 0.0, 0.0)
ob_b1_fighter.rotation_euler = (1.571, -0.0, 0.0)
_m = ob_b1_fighter.modifiers.new('Triangulate', 'TRIANGULATE')
_m.quad_method = 'FIXED'
ob_sun.location = (6.594, 4.883, 0.6768)
ob_sun.rotation_euler = (0.2552, 0.6797, -0.03908)

# ---- collection membership
col_collection.objects.link(ob_camera)
col_collection.objects.link(ob_head)
col_collection.objects.link(ob_legs)
col_collection.objects.link(ob_thighs)
col_collection.objects.link(ob_torso)
col_collection.objects.link(ob_b1_fighter)
col_collection.objects.link(ob_sun)

# ---- scene / render settings (as saved in the file)
scene.camera = ob_camera
scene.frame_start = 1; scene.frame_end = 250; scene.frame_set(1)
scene.render.engine = 'CYCLES'
scene.cycles.use_denoising = False
scene.cycles.samples = 128
scene.cycles.sampling_pattern = 'TABULATED_SOBOL'
scene.cycles.use_adaptive_sampling = False
scene.cycles.use_light_tree = False
scene.view_settings.view_transform = 'Filmic'
bpy.context.view_layer.update()
